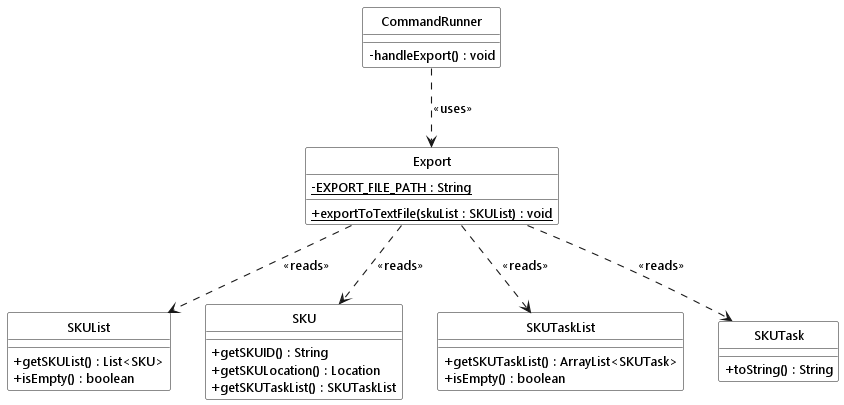

The diagram above was rendered by PlantUML. Its source (embedded in the PNG):
@startuml
!include ../style.puml
skinparam arrowThickness 1.1
skinparam classAttributeIconSize 0

class Export STORAGE_COLOR {
    - {static} EXPORT_FILE_PATH : String
    + {static} exportToTextFile(skuList : SKUList) : void
}

class SKUList MODEL_COLOR {
    + getSKUList() : List<SKU>
    + isEmpty() : boolean
}

class SKU MODEL_COLOR {
    + getSKUID() : String
    + getSKULocation() : Location
    + getSKUTaskList() : SKUTaskList
}

class SKUTaskList MODEL_COLOR_T2 {
    + getSKUTaskList() : ArrayList<SKUTask>
    + isEmpty() : boolean
}

class SKUTask MODEL_COLOR_T2 {
    + toString() : String
}

class CommandRunner LOGIC_COLOR {
    - handleExport() : void
}

Export ..> SKUList : <<reads>>
Export ..> SKU : <<reads>>
Export ..> SKUTaskList : <<reads>>
Export ..> SKUTask : <<reads>>
CommandRunner ..> Export : <<uses>>
@enduml